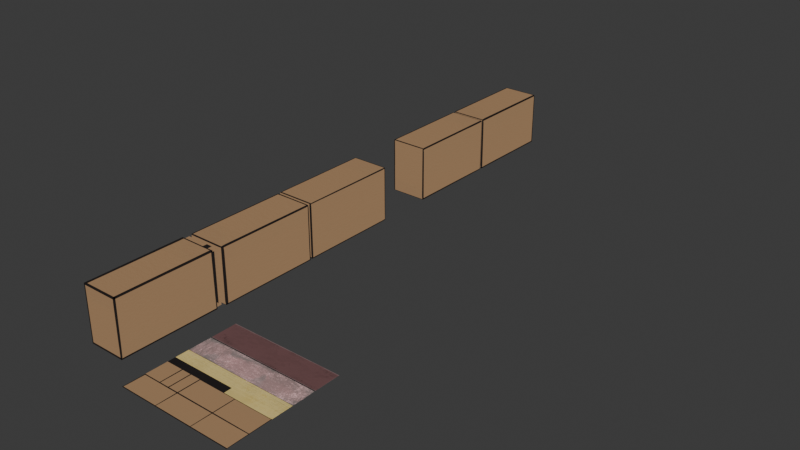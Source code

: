 # Source: 011_MatchBoxes_HS-TS.blend  (saved by Blender 5.0.118; exported with 4.5.12 LTS)
import bpy
from mathutils import Matrix  # noqa: F401  (used for matrix-valued properties, if any)

bpy.ops.wm.read_factory_settings(use_empty=True)
scene = bpy.context.scene
scene.name = 'Scene'

# ---- collections
col_link_boxes = bpy.data.collections.new('LINK_Boxes'); scene.collection.children.link(col_link_boxes)
col_matchbox0 = bpy.data.collections.new('MatchBox0'); col_link_boxes.children.link(col_matchbox0)
col_safetypins = bpy.data.collections.new('SafetyPins'); col_link_boxes.children.link(col_safetypins)
col_matchbox1 = bpy.data.collections.new('MatchBox1'); col_link_boxes.children.link(col_matchbox1)
col_glitterbox = bpy.data.collections.new('GlitterBox'); col_link_boxes.children.link(col_glitterbox)
col_cassette = bpy.data.collections.new('Cassette'); col_link_boxes.children.link(col_cassette)
col_ref = bpy.data.collections.new('ref'); scene.collection.children.link(col_ref)
col_matchboxes = bpy.data.collections.new('MatchBoxes')  # instanced only; not linked into the scene

# ---- images (referenced by path relative to the original .blend; pixels are not part of the script)
import os
ASSET_DIR = os.environ.get("B2B_ASSET_DIR", "")  # directory of the original .blend (textures are referenced by path, not embedded)
HERE = os.path.dirname(os.path.abspath(__file__))  # packed textures are extracted next to this script under _unpacked/

def load_image(name, relpath, width, height, colorspace="sRGB"):
    """Load a texture the original file referenced (path relative to the .blend, or extracted next to this script)."""
    p = next((c for c in (os.path.join(HERE, relpath), os.path.join(ASSET_DIR, relpath)) if relpath and os.path.exists(c)), "")
    if p:
        img = bpy.data.images.load(p, check_existing=True)
        img.name = name
    else:  # same state as the original file: an image datablock whose file is absent (Cycles renders it pink)
        img = bpy.data.images.new(name, width, height)
        img.source = "FILE"
        img.filepath = "//" + (relpath or name)
    img.colorspace_settings.name = colorspace
    return img
img_mes_hs_ts_pipeline_png = load_image('MES_HS-TS_pipeline.png', '_unpacked/MES_HS-TS_pipeline.07bb8ffc.png', 2048, 2048, 'sRGB')
img_uv = load_image('UV', 'missing.png', 1024, 1024, 'sRGB')

# ---- materials (node trees are filled in below, after node groups)
mat_mes_hs_ts_pipeline = bpy.data.materials.new('MES_HS-TS_pipeline')

# ---- material node trees
mat_mes_hs_ts_pipeline.use_nodes = True; mat_mes_hs_ts_pipeline.node_tree.nodes.clear()
_N = mat_mes_hs_ts_pipeline.node_tree.nodes; _L = mat_mes_hs_ts_pipeline.node_tree.links
n0 = _N.new('ShaderNodeOutputMaterial'); n0.name = 'Material Output'; n0.location = (120, 0)
n1 = _N.new('ShaderNodeTexImage'); n1.name = 'Image Texture'; n1.location = (-740, 0)
n1.image = img_mes_hs_ts_pipeline_png
n1.extension = 'CLIP'
n2 = _N.new('ShaderNodeMix'); n2.name = 'Mix'; n2.location = (-460, -120)
n2.data_type = 'RGBA'
n2.inputs[0].default_value = 0.0
n3 = _N.new('ShaderNodeTexImage'); n3.name = 'Image Texture.001'; n3.location = (-740, -280)
n3.image = img_uv
n3.extension = 'CLIP'
_L.new(n1.outputs[0], n2.inputs[6])
_L.new(n3.outputs[0], n2.inputs[7])
_L.new(n2.outputs[2], n0.inputs[0])
n0.is_active_output = True

# ---- world
world_world = bpy.data.worlds.new('World'); scene.world = world_world
world_world.use_nodes = True; world_world.node_tree.nodes.clear()
_N = world_world.node_tree.nodes; _L = world_world.node_tree.links
n0 = _N.new('ShaderNodeOutputWorld'); n0.name = 'World Output'; n0.location = (300, 300)
n1 = _N.new('ShaderNodeBackground'); n1.name = 'Background'; n1.location = (10, 300)
n1.inputs[0].default_value = (0.05088, 0.05088, 0.05088, 1.0)
_L.new(n1.outputs[0], n0.inputs[0])
n0.is_active_output = True
world_world.color = (0.05088, 0.05088, 0.05088)
world_world.sun_shadow_jitter_overblur = 0.0

# ---- meshes
me_mes_hs_ts_pipeline = bpy.data.meshes.new('MES_HS-TS_pipeline')
me_mes_hs_ts_pipeline.from_pydata([(-1.0, -1.0, 0.0), (1.0, -1.0, 0.0), (-1.0, 1.0, 0.0), (1.0, 1.0, 0.0), (0.1191, -0.1054, 0.0), (-1.0, -0.2415, 0.0), (1.0, -0.2415, 0.0), (1.0, -0.1054, 0.0), (-1.0, -0.1054, 0.0), (-1.0, -0.6263, 0.0), (1.0, -0.6263, 0.0), (-0.3507, -1.0, 0.0), (0.1191, -0.2415, 0.0), (-0.3507, -0.2415, 0.0), (-0.3507, -0.1054, 0.0), (-0.3507, -0.6263, 0.0), (0.3291, -1.0, 0.0), (0.3291, -0.2415, 0.0), (0.3291, -0.1054, 0.0), (0.3291, -0.6263, 0.0), (-1.0, -0.2415, 0.0), (-1.0, -0.1054, 0.0), (1.0, -0.1054, 0.0), (1.0, -0.2415, 0.0), (-0.3507, -0.1037, 0.0), (-0.3507, -0.2432, 0.0), (0.3291, -0.2432, 0.0), (0.3291, -0.1037, 0.0), (-1.0, 0.1271, 0.0), (-1.0, 0.1339, 0.0), (1.0, 0.1339, 0.0), (1.0, 0.1271, 0.0), (1.0, 0.5408, 0.0), (1.0, 0.5305, 0.0), (0.3291, 0.5305, 0.0), (0.3291, 0.5408, 0.0), (-0.3507, 0.5305, 0.0), (-0.3507, 0.5408, 0.0), (-1.0, 0.5305, 0.0), (-1.0, 0.5408, 0.0), (0.1191, -0.1037, 0.0), (0.1191, -0.2432, 0.0), (0.1191, 0.5408, 0.0), (0.1191, 0.5305, 0.0), (-0.7001, -0.2415, 0.0), (-0.7001, -0.6263, 0.0), (-0.7001, -0.2423, 0.0), (-0.5275, -0.2427, 0.0), (-0.5275, -0.2415, 0.0), (-0.5275, -0.6263, 0.0)], [], [(19, 10, 6, 17), (16, 1, 10, 19), (49, 15, 13, 48), (30, 29, 28, 31), (11, 16, 19, 15), (13, 12, 41, 25), (15, 19, 17, 12, 13), (22, 27, 26, 23), (48, 13, 25, 47), (21, 24, 14, 8), (27, 22, 7, 18), (17, 6, 23, 26), (40, 27, 18, 4), (12, 17, 26, 41), (29, 30, 33, 34, 43, 36, 38), (39, 37, 42, 35, 32, 3, 2), (35, 42, 43, 34), (37, 39, 38, 36), (42, 37, 36, 43), (32, 35, 34, 33), (4, 18, 7, 31, 28, 8, 14), (24, 40, 4, 14), (27, 40, 41, 26), (24, 21, 20, 46, 47, 25, 41, 40), (5, 44, 46, 20), (9, 45, 44, 5), (44, 48, 47, 46), (45, 49, 48, 44), (0, 11, 15, 49, 45, 9)])
_uv = me_mes_hs_ts_pipeline.uv_layers.new(name='UVMap')
_uv.uv.foreach_set('vector', [0.6646, 0.1868, 1.0, 0.1868, 1.0, 0.3793, 0.6646, 0.3793, 0.6646, 0.0, 1.0, 0.0, 1.0, 0.1868, 0.6646, 0.1868, 0.2363, 0.1868, 0.3247, 0.1868, 0.3247, 0.3793, 0.2363, 0.3793, 1.0, 0.567, 0.0, 0.567, 0.0, 0.5635, 1.0, 0.5635, 0.3247, 0.0, 0.6646, 0.0, 0.6646, 0.1868, 0.3247, 0.1868, 0.3247, 0.3793, 0.5596, 0.3793, 0.5596, 0.3784, 0.3247, 0.3784, 0.3247, 0.1868, 0.6646, 0.1868, 0.6646, 0.3793, 0.5596, 0.3793, 0.3247, 0.3793, 1.0, 0.4473, 0.6646, 0.4481, 0.6646, 0.3784, 1.0, 0.3793, 0.2363, 0.3793, 0.3247, 0.3793, 0.3247, 0.3784, 0.2363, 0.3786, 0.0, 0.4473, 0.3247, 0.4481, 0.3247, 0.4473, 0.0, 0.4473, 0.6646, 0.4481, 1.0, 0.4473, 1.0, 0.4473, 0.6646, 0.4473, 0.6646, 0.3793, 1.0, 0.3793, 1.0, 0.3793, 0.6646, 0.3784, 0.5596, 0.4481, 0.6646, 0.4481, 0.6646, 0.4473, 0.5596, 0.4473, 0.5596, 0.3793, 0.6646, 0.3793, 0.6646, 0.3784, 0.5596, 0.3784, 0.0, 0.567, 1.0, 0.567, 1.0, 0.7652, 0.6646, 0.7652, 0.5596, 0.7652, 0.3247, 0.7652, 0.0, 0.7652, 0.0, 0.7704, 0.3247, 0.7704, 0.5596, 0.7704, 0.6646, 0.7704, 1.0, 0.7704, 1.0, 1.0, 0.0, 1.0, 0.6646, 0.7704, 0.5596, 0.7704, 0.5596, 0.7652, 0.6646, 0.7652, 0.3247, 0.7704, 0.0, 0.7704, 0.0, 0.7652, 0.3247, 0.7652, 0.5596, 0.7704, 0.3247, 0.7704, 0.3247, 0.7652, 0.5596, 0.7652, 1.0, 0.7704, 0.6646, 0.7704, 0.6646, 0.7652, 1.0, 0.7652, 0.5596, 0.4473, 0.6646, 0.4473, 1.0, 0.4473, 1.0, 0.5635, 0.0, 0.5635, 0.0, 0.4473, 0.3247, 0.4473, 0.3247, 0.4481, 0.5596, 0.4481, 0.5596, 0.4473, 0.3247, 0.4473, 0.6646, 0.4481, 0.5596, 0.4481, 0.5596, 0.3784, 0.6646, 0.3784, 0.3247, 0.4481, 0.0, 0.4473, 0.0, 0.3793, 0.1499, 0.3789, 0.2363, 0.3786, 0.3247, 0.3784, 0.5596, 0.3784, 0.5596, 0.4481, 0.0, 0.3793, 0.1499, 0.3793, 0.1499, 0.3789, 0.0, 0.3793, 0.0, 0.1868, 0.1499, 0.1868, 0.1499, 0.3793, 0.0, 0.3793, 0.1499, 0.3793, 0.2363, 0.3793, 0.2363, 0.3786, 0.1499, 0.3789, 0.1499, 0.1868, 0.2363, 0.1868, 0.2363, 0.3793, 0.1499, 0.3793, 0.0, 0.0, 0.3247, 0.0, 0.3247, 0.1868, 0.2363, 0.1868, 0.1499, 0.1868, 0.0, 0.1868])
me_mes_hs_ts_pipeline.materials.append(mat_mes_hs_ts_pipeline)
me_mes_hs_ts_pipeline.update()
me_cube = bpy.data.meshes.new('Cube')
me_cube.from_pydata([(-0.32, -0.7095, -0.485), (-0.32, -0.7095, 0.485), (-0.32, 1.01, -0.485), (-0.32, 1.01, 0.485), (0.32, -0.7095, -0.485), (0.32, -0.7095, 0.485), (0.32, 1.01, -0.485), (0.32, 1.01, 0.485), (-0.32, -0.7095, 0.0), (-0.32, 1.01, 0.0), (0.32, 1.01, 0.0), (0.32, -0.7095, 0.0), (-0.32, 0.4372, -0.485), (-0.32, -0.1362, -0.485), (-0.32, -0.1362, 0.485), (-0.32, 0.4372, 0.485), (0.32, -0.1362, -0.485), (0.32, 0.4372, -0.485), (0.32, 0.4372, 0.485), (0.32, -0.1362, 0.485), (0.32, 0.4372, 0.0), (0.32, -0.1362, 0.0), (-0.32, -0.1362, 0.0), (-0.32, 0.4372, 0.0), (-0.32, 0.9419, 0.485), (0.32, 0.9419, -0.485), (-0.32, 0.9419, 0.0), (-0.32, 0.9419, -0.485), (0.32, 0.9419, 0.485), (0.32, 0.9419, 0.0)], [], [(26, 24, 3, 9), (21, 19, 5, 11), (11, 5, 1, 8), (13, 16, 4, 0), (19, 14, 1, 5), (4, 11, 8, 0), (16, 21, 11, 4), (27, 26, 9, 2), (0, 8, 22, 13), (13, 22, 23, 12), (25, 29, 20, 17), (17, 20, 21, 16), (28, 24, 15, 18), (18, 15, 14, 19), (27, 25, 17, 12), (12, 17, 16, 13), (29, 28, 18, 20), (20, 18, 19, 21), (8, 1, 14, 22), (22, 14, 15, 23), (10, 7, 28, 29), (2, 6, 25, 27), (7, 3, 24, 28), (6, 10, 29, 25), (12, 23, 26, 27), (23, 15, 24, 26)])
me_cube.polygons.foreach_set('use_smooth', [True] * 26)
_uv = me_cube.uv_layers.new(name='UVMap')
_uv.uv.foreach_set('vector', [0.01245, 0.2388, 0.01245, 0.1955, 0.006118, 0.1955, 0.006118, 0.2388, 0.1111, 0.09433, 0.1111, 0.1853, 0.00206, 0.1853, 0.00206, 0.09433, 0.3271, 0.2839, 0.3271, 0.3831, 0.2374, 0.3831, 0.2374, 0.2839, 0.8882, 0.1868, 0.8882, 0.3793, 1.0, 0.3793, 1.0, 0.1868, 0.2363, 0.2535, 0.1477, 0.2535, 0.1477, 0.1876, 0.2363, 0.1876, 0.3271, 0.1846, 0.3271, 0.2839, 0.2374, 0.2839, 0.2374, 0.1846, 0.1111, 0.00336, 0.1111, 0.09433, 0.00206, 0.09433, 0.00206, 0.00336, 0.01245, 0.282, 0.01245, 0.2388, 0.006118, 0.2388, 0.006118, 0.282, 0.1648, 0.282, 0.1648, 0.2388, 0.1119, 0.2388, 0.1119, 0.282, 0.1119, 0.282, 0.1119, 0.2388, 0.05902, 0.2388, 0.05902, 0.282, 0.3163, 0.00336, 0.3163, 0.09433, 0.2202, 0.09433, 0.2202, 0.00336, 0.2202, 0.00336, 0.2202, 0.09433, 0.1111, 0.09433, 0.1111, 0.00336, 0.2363, 0.3731, 0.1477, 0.3731, 0.1477, 0.3151, 0.2363, 0.3151, 0.2363, 0.3151, 0.1477, 0.3151, 0.1477, 0.2535, 0.2363, 0.2535, 0.678, 0.1868, 0.678, 0.3793, 0.7764, 0.3793, 0.7764, 0.1868, 0.7764, 0.1868, 0.7764, 0.3793, 0.8882, 0.3793, 0.8882, 0.1868, 0.3163, 0.09433, 0.3163, 0.1853, 0.2202, 0.1853, 0.2202, 0.09433, 0.2202, 0.09433, 0.2202, 0.1853, 0.1111, 0.1853, 0.1111, 0.09433, 0.1648, 0.2388, 0.1648, 0.1955, 0.1119, 0.1955, 0.1119, 0.2388, 0.1119, 0.2388, 0.1119, 0.1955, 0.05902, 0.1955, 0.05902, 0.2388, 0.3293, 0.09433, 0.3293, 0.1853, 0.3163, 0.1853, 0.3163, 0.09433, 0.6646, 0.1868, 0.6646, 0.3793, 0.678, 0.3793, 0.678, 0.1868, 0.2363, 0.381, 0.1477, 0.381, 0.1477, 0.3731, 0.2363, 0.3731, 0.3293, 0.00336, 0.3293, 0.09433, 0.3163, 0.09433, 0.3163, 0.00336, 0.05902, 0.282, 0.05902, 0.2388, 0.01245, 0.2388, 0.01245, 0.282, 0.05902, 0.2388, 0.05902, 0.1955, 0.01245, 0.1955, 0.01245, 0.2388])
me_cube.materials.append(mat_mes_hs_ts_pipeline)
me_cube.update()
me_cube_001 = bpy.data.meshes.new('Cube.001')
me_cube_001.from_pydata([(-0.2452, -0.8986, -0.4651), (-0.2452, -0.8986, 0.4651), (-0.2452, 0.8986, -0.4651), (-0.2452, 0.8986, 0.4651), (0.3493, -0.8986, -0.4651), (0.3493, -0.8986, 0.4651), (0.3493, 0.8986, -0.4651), (0.3493, 0.8986, 0.4651)], [], [(0, 1, 3, 2), (2, 3, 7, 6), (4, 5, 1, 0), (2, 6, 4, 0), (7, 3, 1, 5)])
_uv = me_cube_001.uv_layers.new(name='UVMap')
_uv.uv.foreach_set('vector', [0.1379, 0.3541, 0.06716, 0.3541, 0.06716, 0.2173, 0.1379, 0.2173, 0.2738, 0.2882, 0.2738, 0.359, 0.2286, 0.359, 0.2286, 0.2882, 0.2738, 0.2173, 0.2738, 0.2881, 0.2286, 0.2881, 0.2286, 0.2173, 0.1833, 0.2173, 0.2285, 0.2173, 0.2285, 0.3541, 0.1833, 0.3541, 0.138, 0.2173, 0.1832, 0.2173, 0.1832, 0.3541, 0.138, 0.3541])
me_cube_001.materials.append(mat_mes_hs_ts_pipeline)
me_cube_001.update()
me_cube_002 = bpy.data.meshes.new('Cube.002')
me_cube_002.from_pydata([(-0.3296, -0.8925, -0.485), (-0.3296, -0.8925, 0.485), (-0.3296, 0.8925, -0.485), (-0.3296, 0.8925, 0.485), (0.3296, -0.8925, -0.485), (0.3296, -0.8925, 0.485), (0.3296, 0.8925, -0.485), (0.3296, 0.8925, 0.485), (-0.3296, 0.2975, -0.485), (-0.3296, -0.2975, -0.485), (-0.3296, -0.2975, 0.485), (-0.3296, 0.2975, 0.485), (0.3296, -0.2975, -0.485), (0.3296, 0.2975, -0.485), (0.3296, 0.2975, 0.485), (0.3296, -0.2975, 0.485), (-0.3296, -0.8925, 0.0), (-0.3296, 0.8925, 0.0), (0.3296, 0.8925, 0.0), (0.3296, -0.8925, 0.0), (0.3296, 0.2975, 0.0), (0.3296, -0.2975, 0.0), (-0.3296, -0.2975, 0.0), (-0.3296, 0.2975, 0.0)], [], [(23, 11, 3, 17), (17, 3, 7, 18), (21, 15, 5, 19), (19, 5, 1, 16), (9, 12, 4, 0), (15, 10, 1, 5), (7, 3, 11, 14), (14, 11, 10, 15), (2, 6, 13, 8), (8, 13, 12, 9), (18, 7, 14, 20), (20, 14, 15, 21), (16, 1, 10, 22), (22, 10, 11, 23), (9, 22, 23, 8), (0, 16, 22, 9), (13, 20, 21, 12), (6, 18, 20, 13), (4, 19, 16, 0), (12, 21, 19, 4), (2, 17, 18, 6), (8, 23, 17, 2)])
me_cube_002.polygons.foreach_set('use_smooth', [True] * 22)
_uv = me_cube_002.uv_layers.new(name='UVMap')
_uv.uv.foreach_set('vector', [0.2175, 0.3277, 0.2175, 0.373, 0.1648, 0.373, 0.1648, 0.3277, 0.2344, 0.2846, 0.2344, 0.3817, 0.1517, 0.3817, 0.1517, 0.2846, 0.438, 0.2831, 0.438, 0.3793, 0.3247, 0.3793, 0.3247, 0.2831, 0.1499, 0.2831, 0.1499, 0.1868, 0.0, 0.1868, 0.0, 0.2831, 0.1507, 0.3161, 0.2347, 0.3161, 0.2347, 0.3803, 0.1507, 0.3803, 0.1509, 0.3156, 0.2348, 0.3156, 0.2348, 0.3798, 0.1509, 0.3798, 0.1509, 0.1874, 0.2348, 0.1874, 0.2348, 0.2515, 0.1509, 0.2515, 0.1509, 0.2515, 0.2348, 0.2515, 0.2348, 0.3156, 0.1509, 0.3156, 0.1507, 0.1876, 0.2347, 0.1876, 0.2347, 0.2519, 0.1507, 0.2519, 0.1507, 0.2519, 0.2347, 0.2519, 0.2347, 0.3161, 0.1507, 0.3161, 0.6646, 0.2831, 0.6646, 0.3793, 0.5513, 0.3793, 0.5513, 0.2831, 0.5513, 0.2831, 0.5513, 0.3793, 0.438, 0.3793, 0.438, 0.2831, 0.3229, 0.3277, 0.3229, 0.373, 0.2702, 0.373, 0.2702, 0.3277, 0.2702, 0.3277, 0.2702, 0.373, 0.2175, 0.373, 0.2175, 0.3277, 0.2702, 0.2823, 0.2702, 0.3277, 0.2175, 0.3277, 0.2175, 0.2823, 0.3229, 0.2823, 0.3229, 0.3277, 0.2702, 0.3277, 0.2702, 0.2823, 0.5513, 0.1868, 0.5513, 0.2831, 0.438, 0.2831, 0.438, 0.1868, 0.6646, 0.1868, 0.6646, 0.2831, 0.5513, 0.2831, 0.5513, 0.1868, 0.1499, 0.3793, 0.1499, 0.2831, 0.0, 0.2831, 0.0, 0.3793, 0.438, 0.1868, 0.438, 0.2831, 0.3247, 0.2831, 0.3247, 0.1868, 0.2344, 0.1876, 0.2344, 0.2846, 0.1517, 0.2846, 0.1517, 0.1876, 0.2175, 0.2823, 0.2175, 0.3277, 0.1648, 0.3277, 0.1648, 0.2823])
me_cube_002.materials.append(mat_mes_hs_ts_pipeline)
me_cube_002.update()
me_cube_003 = bpy.data.meshes.new('Cube.003')
me_cube_003.from_pydata([(-0.3296, -0.8925, -0.485), (-0.3296, -0.8925, 0.485), (-0.3296, 0.8925, -0.485), (-0.3296, 0.8925, 0.485), (0.3296, -0.8925, -0.485), (0.3296, -0.8925, 0.485), (0.3296, 0.8925, -0.485), (0.3296, 0.8925, 0.485), (-0.3296, 0.2975, -0.485), (-0.3296, -0.2975, -0.485), (-0.3296, -0.2975, 0.485), (-0.3296, 0.2975, 0.485), (0.3296, -0.2975, -0.485), (0.3296, 0.2975, -0.485), (0.3296, 0.2975, 0.485), (0.3296, -0.2975, 0.485), (-0.3296, -0.8925, 0.0), (-0.3296, 0.8925, 0.0), (0.3296, 0.8925, 0.0), (0.3296, -0.8925, 0.0), (0.3296, 0.2975, 0.0), (0.3296, -0.2975, 0.0), (-0.3296, -0.2975, 0.0), (-0.3296, 0.2975, 0.0)], [], [(23, 11, 3, 17), (17, 3, 7, 18), (21, 15, 5, 19), (19, 5, 1, 16), (9, 12, 4, 0), (15, 10, 1, 5), (7, 3, 11, 14), (14, 11, 10, 15), (2, 6, 13, 8), (8, 13, 12, 9), (18, 7, 14, 20), (20, 14, 15, 21), (16, 1, 10, 22), (22, 10, 11, 23), (9, 22, 23, 8), (0, 16, 22, 9), (13, 20, 21, 12), (6, 18, 20, 13), (4, 19, 16, 0), (12, 21, 19, 4), (2, 17, 18, 6), (8, 23, 17, 2)])
me_cube_003.polygons.foreach_set('use_smooth', [True] * 22)
_uv = me_cube_003.uv_layers.new(name='UVMap')
_uv.uv.foreach_set('vector', [0.2702, 0.3277, 0.2702, 0.2823, 0.3229, 0.2823, 0.3229, 0.3277, 0.3277, 0.2849, 0.3277, 0.3813, 0.2368, 0.3813, 0.2368, 0.2849, 0.8882, 0.2831, 0.8882, 0.1868, 1.0, 0.1868, 1.0, 0.2831, 0.07497, 0.1868, 0.0, 0.1868, 0.0, 0.3793, 0.07497, 0.3793, 0.1507, 0.2523, 0.2346, 0.2523, 0.2346, 0.1878, 0.1507, 0.1878, 0.2392, 0.2517, 0.3266, 0.2517, 0.3266, 0.1876, 0.2392, 0.1876, 0.2392, 0.3801, 0.3266, 0.3801, 0.3266, 0.3159, 0.2392, 0.3159, 0.2392, 0.3159, 0.3266, 0.3159, 0.3266, 0.2517, 0.2392, 0.2517, 0.1507, 0.3814, 0.2346, 0.3814, 0.2346, 0.3169, 0.1507, 0.3169, 0.1507, 0.3169, 0.2346, 0.3169, 0.2346, 0.2523, 0.1507, 0.2523, 0.6646, 0.2831, 0.6646, 0.1868, 0.7764, 0.1868, 0.7764, 0.2831, 0.7764, 0.2831, 0.7764, 0.1868, 0.8882, 0.1868, 0.8882, 0.2831, 0.1648, 0.3277, 0.1648, 0.2823, 0.2175, 0.2823, 0.2175, 0.3277, 0.2175, 0.3277, 0.2175, 0.2823, 0.2702, 0.2823, 0.2702, 0.3277, 0.2175, 0.373, 0.2175, 0.3277, 0.2702, 0.3277, 0.2702, 0.373, 0.1648, 0.373, 0.1648, 0.3277, 0.2175, 0.3277, 0.2175, 0.373, 0.7764, 0.3793, 0.7764, 0.2831, 0.8882, 0.2831, 0.8882, 0.3793, 0.6646, 0.3793, 0.6646, 0.2831, 0.7764, 0.2831, 0.7764, 0.3793, 0.1499, 0.1868, 0.07497, 0.1868, 0.07497, 0.3793, 0.1499, 0.3793, 0.8882, 0.3793, 0.8882, 0.2831, 1.0, 0.2831, 1.0, 0.3793, 0.3277, 0.1886, 0.3277, 0.2849, 0.2368, 0.2849, 0.2368, 0.1886, 0.2702, 0.373, 0.2702, 0.3277, 0.3229, 0.3277, 0.3229, 0.373])
me_cube_003.materials.append(mat_mes_hs_ts_pipeline)
me_cube_003.update()
me_cube_004 = bpy.data.meshes.new('Cube.004')
me_cube_004.from_pydata([(-0.3296, -0.8506, -0.485), (-0.3296, -0.8506, 0.485), (-0.3296, 0.8506, -0.485), (-0.3296, 0.8506, 0.485), (0.3296, -0.8506, -0.485), (0.3296, -0.8506, 0.485), (0.3296, 0.8506, -0.485), (0.3296, 0.8506, 0.485), (-0.3296, 0.2835, -0.485), (-0.3296, -0.2835, -0.485), (-0.3296, -0.2835, 0.485), (-0.3296, 0.2835, 0.485), (0.3296, -0.2835, -0.485), (0.3296, 0.2835, -0.485), (0.3296, 0.2835, 0.485), (0.3296, -0.2835, 0.485), (-0.3296, -0.8506, 0.0), (-0.3296, 0.8506, 0.0), (0.3296, 0.8506, 0.0), (0.3296, -0.8506, 0.0), (0.3296, 0.2835, 0.0), (0.3296, -0.2835, 0.0), (-0.3296, -0.2835, 0.0), (-0.3296, 0.2835, 0.0)], [], [(23, 11, 3, 17), (17, 3, 7, 18), (21, 15, 5, 19), (19, 5, 1, 16), (9, 12, 4, 0), (15, 10, 1, 5), (7, 3, 11, 14), (14, 11, 10, 15), (2, 6, 13, 8), (8, 13, 12, 9), (18, 7, 14, 20), (20, 14, 15, 21), (16, 1, 10, 22), (22, 10, 11, 23), (9, 22, 23, 8), (0, 16, 22, 9), (13, 20, 21, 12), (6, 18, 20, 13), (4, 19, 16, 0), (12, 21, 19, 4), (2, 17, 18, 6), (8, 23, 17, 2)])
me_cube_004.polygons.foreach_set('use_smooth', [True] * 22)
_uv = me_cube_004.uv_layers.new(name='UVMap')
_uv.uv.foreach_set('vector', [0.1119, 0.2388, 0.1119, 0.1955, 0.1648, 0.1955, 0.1648, 0.2388, 0.2345, 0.2845, 0.2345, 0.3812, 0.1521, 0.3812, 0.1521, 0.2845, 0.7746, 0.09518, 0.7746, 0.003833, 0.6634, 0.003833, 0.6634, 0.09518, 0.2381, 0.2848, 0.2381, 0.1895, 0.3271, 0.1895, 0.3271, 0.2848, 0.3267, 0.2524, 0.2373, 0.2524, 0.2373, 0.1883, 0.3267, 0.1883, 0.2376, 0.2522, 0.3272, 0.2522, 0.3272, 0.1884, 0.2376, 0.1884, 0.2376, 0.3798, 0.3272, 0.3798, 0.3272, 0.316, 0.2376, 0.316, 0.2376, 0.316, 0.3272, 0.316, 0.3272, 0.2522, 0.2376, 0.2522, 0.3267, 0.3806, 0.2373, 0.3806, 0.2373, 0.3165, 0.3267, 0.3165, 0.3267, 0.3165, 0.2373, 0.3165, 0.2373, 0.2524, 0.3267, 0.2524, 0.997, 0.09518, 0.997, 0.003833, 0.8858, 0.003833, 0.8858, 0.09518, 0.8858, 0.09518, 0.8858, 0.003833, 0.7746, 0.003833, 0.7746, 0.09518, 0.004645, 0.3277, 0.004645, 0.2823, 0.05804, 0.2823, 0.05804, 0.3277, 0.05804, 0.3277, 0.05804, 0.2823, 0.1114, 0.2823, 0.1114, 0.3277, 0.05804, 0.373, 0.05804, 0.3277, 0.1114, 0.3277, 0.1114, 0.373, 0.004645, 0.373, 0.004645, 0.3277, 0.05804, 0.3277, 0.05804, 0.373, 0.8858, 0.1865, 0.8858, 0.09518, 0.7746, 0.09518, 0.7746, 0.1865, 0.997, 0.1865, 0.997, 0.09518, 0.8858, 0.09518, 0.8858, 0.1865, 0.2381, 0.3802, 0.2381, 0.2848, 0.3271, 0.2848, 0.3271, 0.3802, 0.7746, 0.1865, 0.7746, 0.09518, 0.6634, 0.09518, 0.6634, 0.1865, 0.2345, 0.1877, 0.2345, 0.2845, 0.1521, 0.2845, 0.1521, 0.1877, 0.1114, 0.373, 0.1114, 0.3277, 0.1648, 0.3277, 0.1648, 0.373])
me_cube_004.materials.append(mat_mes_hs_ts_pipeline)
me_cube_004.update()
me_cube_005 = bpy.data.meshes.new('Cube.005')
me_cube_005.from_pydata([(-0.3296, -0.8409, -0.485), (-0.3296, -0.8409, 0.485), (-0.3296, 0.8409, -0.485), (-0.3296, 0.8409, 0.485), (0.3296, -0.8409, -0.485), (0.3296, -0.8409, 0.485), (0.3296, 0.8409, -0.485), (0.3296, 0.8409, 0.485), (-0.3296, 0.2803, -0.485), (-0.3296, -0.2803, -0.485), (-0.3296, -0.2803, 0.485), (-0.3296, 0.2803, 0.485), (0.3296, -0.2803, -0.485), (0.3296, 0.2803, -0.485), (0.3296, 0.2803, 0.485), (0.3296, -0.2803, 0.485), (-0.3296, -0.8409, 0.0), (-0.3296, 0.8409, 0.0), (0.3296, 0.8409, 0.0), (0.3296, -0.8409, 0.0), (0.3296, 0.2803, 0.0), (0.3296, -0.2803, 0.0), (-0.3296, -0.2803, 0.0), (-0.3296, 0.2803, 0.0)], [], [(23, 11, 3, 17), (17, 3, 7, 18), (21, 15, 5, 19), (19, 5, 1, 16), (9, 12, 4, 0), (15, 10, 1, 5), (7, 3, 11, 14), (14, 11, 10, 15), (2, 6, 13, 8), (8, 13, 12, 9), (18, 7, 14, 20), (20, 14, 15, 21), (16, 1, 10, 22), (22, 10, 11, 23), (9, 22, 23, 8), (0, 16, 22, 9), (13, 20, 21, 12), (6, 18, 20, 13), (4, 19, 16, 0), (12, 21, 19, 4), (2, 17, 18, 6), (8, 23, 17, 2)])
me_cube_005.polygons.foreach_set('use_smooth', [True] * 22)
_uv = me_cube_005.uv_layers.new(name='UVMap')
_uv.uv.foreach_set('vector', [0.217, 0.2388, 0.217, 0.1955, 0.1648, 0.1955, 0.1648, 0.2388, 0.2381, 0.2844, 0.2381, 0.1885, 0.3271, 0.1885, 0.3271, 0.2844, 0.4408, 0.09493, 0.4408, 0.003835, 0.3282, 0.003835, 0.3282, 0.09493, 0.2352, 0.2842, 0.2352, 0.3802, 0.1518, 0.3802, 0.1518, 0.2842, 0.2379, 0.3162, 0.3276, 0.3162, 0.3276, 0.381, 0.2379, 0.381, 0.1504, 0.316, 0.235, 0.316, 0.235, 0.3799, 0.1504, 0.3799, 0.1504, 0.1884, 0.235, 0.1884, 0.235, 0.2522, 0.1504, 0.2522, 0.1504, 0.2522, 0.235, 0.2522, 0.235, 0.316, 0.1504, 0.316, 0.2379, 0.1885, 0.3276, 0.1885, 0.3276, 0.253, 0.2379, 0.253, 0.2379, 0.253, 0.3276, 0.253, 0.3276, 0.3162, 0.2379, 0.3162, 0.6661, 0.09493, 0.6661, 0.003835, 0.5535, 0.003835, 0.5535, 0.09493, 0.5535, 0.09493, 0.5535, 0.003835, 0.4408, 0.003835, 0.4408, 0.09493, 0.3214, 0.2388, 0.3214, 0.1955, 0.2692, 0.1955, 0.2692, 0.2388, 0.2692, 0.2388, 0.2692, 0.1955, 0.217, 0.1955, 0.217, 0.2388, 0.2692, 0.282, 0.2692, 0.2388, 0.217, 0.2388, 0.217, 0.282, 0.3214, 0.282, 0.3214, 0.2388, 0.2692, 0.2388, 0.2692, 0.282, 0.5535, 0.186, 0.5535, 0.09493, 0.4408, 0.09493, 0.4408, 0.186, 0.6661, 0.186, 0.6661, 0.09493, 0.5535, 0.09493, 0.5535, 0.186, 0.2352, 0.1881, 0.2352, 0.2842, 0.1518, 0.2842, 0.1518, 0.1881, 0.4408, 0.186, 0.4408, 0.09493, 0.3282, 0.09493, 0.3282, 0.186, 0.2381, 0.3802, 0.2381, 0.2844, 0.3271, 0.2844, 0.3271, 0.3802, 0.217, 0.282, 0.217, 0.2388, 0.1648, 0.2388, 0.1648, 0.282])
me_cube_005.materials.append(mat_mes_hs_ts_pipeline)
me_cube_005.update()

# ---- objects
ob_mes_hs_ts_pipeline = bpy.data.objects.new('MES_HS-TS_pipeline', me_mes_hs_ts_pipeline)
ob_matchbox_outer = bpy.data.objects.new('MatchBox-outer', me_cube)
ob_matchbox_slider = bpy.data.objects.new('MatchBox-slider', me_cube_001)
ob_safetypins = bpy.data.objects.new('SafetyPins', me_cube_002)
ob_matchbox = bpy.data.objects.new('MatchBox', me_cube_003)
ob_glitterbox = bpy.data.objects.new('GlitterBox', me_cube_004)
ob_thepastsoundoflondon = bpy.data.objects.new('ThePastSoundOfLondon', me_cube_005)
ob_matchboxes = bpy.data.objects.new('MatchBoxes', None)

# ---- transforms, parenting, visibility, modifiers, constraints
ob_mes_hs_ts_pipeline.location = (0.0, 0.0, 0.0)
ob_matchbox_outer.location = (-1.82, 0.0895, 0.485)
_m = ob_matchbox_outer.modifiers.new('Solidify', 'SOLIDIFY')
_m.thickness = 0.035
_m = ob_matchbox_outer.modifiers.new('Bevel', 'BEVEL')
_m.segments = 2
_m.limit_method = 'WEIGHT'
_m.profile = 0.8967
ob_matchbox_slider.location = (-1.872, 0.3014, 0.485)
_m = ob_matchbox_slider.modifiers.new('Solidify', 'SOLIDIFY')
_m.thickness = 0.025
ob_safetypins.location = (-1.804, 2.142, 0.485)
_m = ob_safetypins.modifiers.new('Bevel', 'BEVEL')
_m.width = 0.07
_m.width_pct = 0.07
_m.segments = 2
_m.profile = 0.8967
ob_matchbox.location = (-1.812, 3.96, 0.485)
_m = ob_matchbox.modifiers.new('Bevel', 'BEVEL')
_m.width = 0.07
_m.width_pct = 0.07
_m.segments = 2
_m.profile = 0.8967
ob_glitterbox.location = (-1.812, 6.706, 0.485)
_m = ob_glitterbox.modifiers.new('Bevel', 'BEVEL')
_m.width = 0.07
_m.width_pct = 0.07
_m.segments = 2
_m.profile = 0.8967
ob_thepastsoundoflondon.location = (-1.812, 8.433, 0.485)
_m = ob_thepastsoundoflondon.modifiers.new('Bevel', 'BEVEL')
_m.width = 0.07
_m.width_pct = 0.07
_m.segments = 2
_m.profile = 0.8967
ob_matchboxes.location = (0.0, 0.0, 0.0)
ob_matchboxes.instance_type = 'COLLECTION'
ob_matchboxes.display_type = 'WIRE'
ob_matchboxes.instance_collection = col_matchboxes

# ---- collection membership
scene.collection.objects.link(ob_mes_hs_ts_pipeline)
col_matchbox0.objects.link(ob_matchbox_outer)
col_matchbox0.objects.link(ob_matchbox_slider)
col_safetypins.objects.link(ob_safetypins)
col_matchbox1.objects.link(ob_matchbox)
col_glitterbox.objects.link(ob_glitterbox)
col_cassette.objects.link(ob_thepastsoundoflondon)
col_ref.objects.link(ob_matchboxes)

# ---- scene / render settings (as saved in the file)
scene.frame_start = 1; scene.frame_end = 250; scene.frame_set(2)
scene.render.engine = 'BLENDER_EEVEE_NEXT'
scene.render.bake_bias = 0.0
scene.render.bake_samples = 0
scene.cycles.feature_set = 'EXPERIMENTAL'
bpy.context.view_layer.update()

# ---- added for rendering (the .blend has no active camera and no usable light): camera, sun
cam_auto = bpy.data.cameras.new('AutoCamera')
cam_auto.lens = 50.0
cam_auto.sensor_width = 36.0
cam_auto.clip_end = 1000.0
ob_auto_camera = bpy.data.objects.new('AutoCamera', cam_auto)
scene.collection.objects.link(ob_auto_camera)
ob_auto_camera.location = (9.41015, -7.84011, 8.46987)
ob_auto_camera.rotation_euler = (1.09748, -7.21219e-08, 0.694738)
scene.camera = ob_auto_camera
light_auto_sun = bpy.data.lights.new('AutoSun', 'SUN')
light_auto_sun.energy = 3.0
light_auto_sun.angle = 0.0523599
ob_auto_sun = bpy.data.objects.new('AutoSun', light_auto_sun)
scene.collection.objects.link(ob_auto_sun)
ob_auto_sun.rotation_euler = (0.872665, 0.174533, 0.523599)
bpy.context.view_layer.update()
